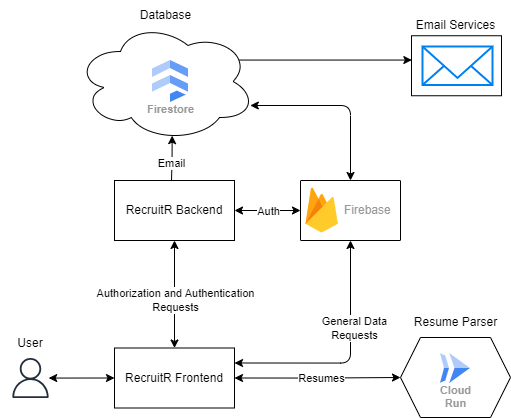

The diagram above was exported from draw.io. Its source (the exported page's mxGraphModel, read from the mxfile embedded in the PNG):
<mxGraphModel dx="882" dy="554" grid="1" gridSize="10" guides="1" tooltips="1" connect="1" arrows="1" fold="1" page="1" pageScale="1" pageWidth="850" pageHeight="1100" math="0" shadow="0">
  <root>
    <mxCell id="0" />
    <mxCell id="1" parent="0" />
    <mxCell id="kbEdMqrh5PFtvAJvROz6-77" value="" style="edgeStyle=orthogonalEdgeStyle;rounded=0;orthogonalLoop=1;jettySize=auto;html=1;exitX=0.88;exitY=0.25;exitDx=0;exitDy=0;exitPerimeter=0;entryX=0.004;entryY=0.405;entryDx=0;entryDy=0;entryPerimeter=0;" edge="1" parent="1" target="kbEdMqrh5PFtvAJvROz6-43">
      <mxGeometry relative="1" as="geometry">
        <mxPoint x="404.0100000000001" y="127.02" as="sourcePoint" />
        <mxPoint x="550" y="120" as="targetPoint" />
        <Array as="points">
          <mxPoint x="404" y="120" />
        </Array>
      </mxGeometry>
    </mxCell>
    <mxCell id="kbEdMqrh5PFtvAJvROz6-8" value="" style="ellipse;shape=cloud;whiteSpace=wrap;html=1;" vertex="1" parent="1">
      <mxGeometry x="245" y="81" width="180" height="120" as="geometry" />
    </mxCell>
    <mxCell id="kbEdMqrh5PFtvAJvROz6-16" style="edgeStyle=orthogonalEdgeStyle;rounded=1;orthogonalLoop=1;jettySize=auto;html=1;exitX=1;exitY=0.5;exitDx=0;exitDy=0;curved=0;startArrow=classic;startFill=1;entryX=0;entryY=0.5;entryDx=0;entryDy=0;" edge="1" parent="1" source="kbEdMqrh5PFtvAJvROz6-20" target="kbEdMqrh5PFtvAJvROz6-17">
      <mxGeometry relative="1" as="geometry">
        <mxPoint x="710" y="438" as="targetPoint" />
        <mxPoint x="439.9999999999999" y="433.74" as="sourcePoint" />
      </mxGeometry>
    </mxCell>
    <mxCell id="kbEdMqrh5PFtvAJvROz6-27" value="Resumes" style="edgeLabel;html=1;align=center;verticalAlign=middle;resizable=0;points=[];" vertex="1" connectable="0" parent="kbEdMqrh5PFtvAJvROz6-16">
      <mxGeometry x="0.5234" y="1" relative="1" as="geometry">
        <mxPoint x="-40" y="1" as="offset" />
      </mxGeometry>
    </mxCell>
    <mxCell id="kbEdMqrh5PFtvAJvROz6-1" value="RecruitR Backend" style="rounded=0;whiteSpace=wrap;html=1;" vertex="1" parent="1">
      <mxGeometry x="284" y="240" width="120" height="60" as="geometry" />
    </mxCell>
    <mxCell id="kbEdMqrh5PFtvAJvROz6-11" value="" style="edgeStyle=orthogonalEdgeStyle;rounded=0;orthogonalLoop=1;jettySize=auto;html=1;entryX=0;entryY=0.5;entryDx=0;entryDy=0;startArrow=classic;startFill=1;" edge="1" parent="1" source="kbEdMqrh5PFtvAJvROz6-3" target="kbEdMqrh5PFtvAJvROz6-20">
      <mxGeometry relative="1" as="geometry">
        <Array as="points">
          <mxPoint x="220" y="437.5" />
        </Array>
      </mxGeometry>
    </mxCell>
    <mxCell id="kbEdMqrh5PFtvAJvROz6-3" value="" style="sketch=0;outlineConnect=0;fontColor=#232F3E;gradientColor=none;fillColor=#232F3D;strokeColor=none;dashed=0;verticalLabelPosition=bottom;verticalAlign=top;align=center;html=1;fontSize=12;fontStyle=0;aspect=fixed;pointerEvents=1;shape=mxgraph.aws4.user;" vertex="1" parent="1">
      <mxGeometry x="180" y="417.5" width="40" height="40" as="geometry" />
    </mxCell>
    <mxCell id="kbEdMqrh5PFtvAJvROz6-4" value="User" style="text;html=1;align=center;verticalAlign=middle;whiteSpace=wrap;rounded=0;" vertex="1" parent="1">
      <mxGeometry x="170" y="387.5" width="60" height="30" as="geometry" />
    </mxCell>
    <mxCell id="kbEdMqrh5PFtvAJvROz6-7" value="Firestore" style="sketch=0;html=1;verticalAlign=top;labelPosition=center;verticalLabelPosition=bottom;align=center;spacingTop=-6;fontSize=11;fontStyle=1;fontColor=#999999;shape=image;aspect=fixed;imageAspect=0;image=data:image/svg+xml,(base64 omitted: 848 chars);" vertex="1" parent="1">
      <mxGeometry x="322" y="120" width="36" height="42" as="geometry" />
    </mxCell>
    <mxCell id="kbEdMqrh5PFtvAJvROz6-21" style="edgeStyle=orthogonalEdgeStyle;rounded=0;orthogonalLoop=1;jettySize=auto;html=1;exitX=0.5;exitY=0;exitDx=0;exitDy=0;entryX=0.5;entryY=1;entryDx=0;entryDy=0;startArrow=classic;startFill=1;" edge="1" parent="1" source="kbEdMqrh5PFtvAJvROz6-20" target="kbEdMqrh5PFtvAJvROz6-1">
      <mxGeometry relative="1" as="geometry" />
    </mxCell>
    <mxCell id="kbEdMqrh5PFtvAJvROz6-28" value="Authorization and Authentication&lt;div&gt;Requests&lt;/div&gt;" style="edgeLabel;html=1;align=center;verticalAlign=middle;resizable=0;points=[];" vertex="1" connectable="0" parent="kbEdMqrh5PFtvAJvROz6-21">
      <mxGeometry x="-0.1167" y="1" relative="1" as="geometry">
        <mxPoint x="1" as="offset" />
      </mxGeometry>
    </mxCell>
    <mxCell id="kbEdMqrh5PFtvAJvROz6-20" value="RecruitR Frontend" style="rounded=0;whiteSpace=wrap;html=1;" vertex="1" parent="1">
      <mxGeometry x="284" y="407.5" width="120" height="60" as="geometry" />
    </mxCell>
    <mxCell id="kbEdMqrh5PFtvAJvROz6-22" style="edgeStyle=orthogonalEdgeStyle;rounded=1;orthogonalLoop=1;jettySize=auto;html=1;exitX=1;exitY=0.25;exitDx=0;exitDy=0;curved=0;startArrow=classic;startFill=1;entryX=0.5;entryY=1;entryDx=0;entryDy=0;" edge="1" parent="1" source="kbEdMqrh5PFtvAJvROz6-20" target="kbEdMqrh5PFtvAJvROz6-69">
      <mxGeometry relative="1" as="geometry">
        <mxPoint x="500.0000000000002" y="259.9999999999999" as="targetPoint" />
        <mxPoint x="414" y="380" as="sourcePoint" />
        <Array as="points">
          <mxPoint x="520" y="422" />
        </Array>
      </mxGeometry>
    </mxCell>
    <mxCell id="kbEdMqrh5PFtvAJvROz6-25" value="General Data&lt;div&gt;Requests&lt;/div&gt;" style="edgeLabel;html=1;align=center;verticalAlign=middle;resizable=0;points=[];" vertex="1" connectable="0" parent="kbEdMqrh5PFtvAJvROz6-22">
      <mxGeometry x="0.0358" y="-7" relative="1" as="geometry">
        <mxPoint x="-4" y="-28" as="offset" />
      </mxGeometry>
    </mxCell>
    <mxCell id="kbEdMqrh5PFtvAJvROz6-23" value="" style="group" vertex="1" connectable="0" parent="1">
      <mxGeometry x="570" y="367" width="110" height="110" as="geometry" />
    </mxCell>
    <mxCell id="kbEdMqrh5PFtvAJvROz6-17" value="" style="shape=hexagon;perimeter=hexagonPerimeter2;whiteSpace=wrap;html=1;fixedSize=1;" vertex="1" parent="kbEdMqrh5PFtvAJvROz6-23">
      <mxGeometry y="30" width="110" height="80" as="geometry" />
    </mxCell>
    <mxCell id="kbEdMqrh5PFtvAJvROz6-15" value="Cloud&#10;Run" style="sketch=0;html=1;verticalAlign=top;labelPosition=center;verticalLabelPosition=bottom;align=center;spacingTop=-6;fontSize=11;fontStyle=1;fontColor=#999999;shape=image;aspect=fixed;imageAspect=0;image=data:image/svg+xml,(base64 omitted: 656 chars);" vertex="1" parent="kbEdMqrh5PFtvAJvROz6-23">
      <mxGeometry x="40" y="46" width="30" height="30" as="geometry" />
    </mxCell>
    <mxCell id="kbEdMqrh5PFtvAJvROz6-19" value="Resume Parser" style="text;html=1;align=center;verticalAlign=middle;resizable=0;points=[];autosize=1;strokeColor=none;fillColor=none;" vertex="1" parent="kbEdMqrh5PFtvAJvROz6-23">
      <mxGeometry width="110" height="30" as="geometry" />
    </mxCell>
    <mxCell id="kbEdMqrh5PFtvAJvROz6-29" value="Database" style="text;html=1;align=center;verticalAlign=middle;resizable=0;points=[];autosize=1;strokeColor=none;fillColor=none;" vertex="1" parent="1">
      <mxGeometry x="300" y="60" width="70" height="30" as="geometry" />
    </mxCell>
    <mxCell id="kbEdMqrh5PFtvAJvROz6-32" style="edgeStyle=orthogonalEdgeStyle;rounded=1;orthogonalLoop=1;jettySize=auto;html=1;exitX=0.5;exitY=0;exitDx=0;exitDy=0;entryX=0.96;entryY=0.7;entryDx=0;entryDy=0;entryPerimeter=0;curved=0;startArrow=classic;startFill=1;" edge="1" parent="1" source="kbEdMqrh5PFtvAJvROz6-69">
      <mxGeometry relative="1" as="geometry">
        <mxPoint x="419.79999999999995" y="165" as="targetPoint" />
        <mxPoint x="500.144" y="230.53999999999985" as="sourcePoint" />
        <Array as="points">
          <mxPoint x="520" y="165" />
        </Array>
      </mxGeometry>
    </mxCell>
    <mxCell id="kbEdMqrh5PFtvAJvROz6-35" style="edgeStyle=orthogonalEdgeStyle;rounded=0;orthogonalLoop=1;jettySize=auto;html=1;exitX=0.25;exitY=0;exitDx=0;exitDy=0;entryX=0.537;entryY=0.951;entryDx=0;entryDy=0;entryPerimeter=0;" edge="1" parent="1" target="kbEdMqrh5PFtvAJvROz6-8">
      <mxGeometry relative="1" as="geometry">
        <mxPoint x="341" y="240" as="sourcePoint" />
        <mxPoint x="340" y="210" as="targetPoint" />
      </mxGeometry>
    </mxCell>
    <mxCell id="kbEdMqrh5PFtvAJvROz6-36" value="Email" style="edgeLabel;html=1;align=center;verticalAlign=middle;resizable=0;points=[];" vertex="1" connectable="0" parent="kbEdMqrh5PFtvAJvROz6-35">
      <mxGeometry x="-0.2278" relative="1" as="geometry">
        <mxPoint x="-1" as="offset" />
      </mxGeometry>
    </mxCell>
    <mxCell id="kbEdMqrh5PFtvAJvROz6-67" value="" style="edgeStyle=orthogonalEdgeStyle;rounded=0;orthogonalLoop=1;jettySize=auto;html=1;startArrow=classic;startFill=1;entryX=0;entryY=0.5;entryDx=0;entryDy=0;exitX=1;exitY=0.5;exitDx=0;exitDy=0;" edge="1" parent="1" target="kbEdMqrh5PFtvAJvROz6-69" source="kbEdMqrh5PFtvAJvROz6-1">
      <mxGeometry relative="1" as="geometry">
        <mxPoint x="634" y="260" as="sourcePoint" />
      </mxGeometry>
    </mxCell>
    <mxCell id="kbEdMqrh5PFtvAJvROz6-68" value="Auth" style="edgeLabel;html=1;align=center;verticalAlign=middle;resizable=0;points=[];" vertex="1" connectable="0" parent="kbEdMqrh5PFtvAJvROz6-67">
      <mxGeometry x="0.1462" relative="1" as="geometry">
        <mxPoint x="-4" as="offset" />
      </mxGeometry>
    </mxCell>
    <mxCell id="kbEdMqrh5PFtvAJvROz6-69" value="" style="strokeColor=default;shadow=0;strokeWidth=1;rounded=1;absoluteArcSize=1;arcSize=2;" vertex="1" parent="1">
      <mxGeometry x="470" y="240" width="100" height="60" as="geometry" />
    </mxCell>
    <mxCell id="kbEdMqrh5PFtvAJvROz6-70" value="Firebase" style="sketch=0;dashed=0;connectable=0;html=1;fillColor=#5184F3;strokeColor=none;shape=mxgraph.gcp2.firebase;part=1;labelPosition=right;verticalLabelPosition=middle;align=left;verticalAlign=middle;spacingLeft=5;fontColor=#999999;fontSize=12;" vertex="1" parent="kbEdMqrh5PFtvAJvROz6-69">
      <mxGeometry width="32.4" height="45" relative="1" as="geometry">
        <mxPoint x="5" y="7" as="offset" />
      </mxGeometry>
    </mxCell>
    <mxCell id="kbEdMqrh5PFtvAJvROz6-75" value="" style="group" vertex="1" connectable="0" parent="1">
      <mxGeometry x="575" y="70" width="100" height="85.25" as="geometry" />
    </mxCell>
    <mxCell id="kbEdMqrh5PFtvAJvROz6-43" value="" style="rounded=0;whiteSpace=wrap;html=1;" vertex="1" parent="kbEdMqrh5PFtvAJvROz6-75">
      <mxGeometry x="6" y="25.25" width="90" height="60" as="geometry" />
    </mxCell>
    <mxCell id="kbEdMqrh5PFtvAJvROz6-44" value="" style="html=1;verticalLabelPosition=bottom;align=center;labelBackgroundColor=#ffffff;verticalAlign=top;strokeWidth=2;strokeColor=#0080F0;shadow=0;dashed=0;shape=mxgraph.ios7.icons.mail;" vertex="1" parent="kbEdMqrh5PFtvAJvROz6-75">
      <mxGeometry x="17" y="36" width="70" height="38.5" as="geometry" />
    </mxCell>
    <mxCell id="kbEdMqrh5PFtvAJvROz6-52" value="Email Services" style="text;html=1;align=center;verticalAlign=middle;resizable=0;points=[];autosize=1;strokeColor=none;fillColor=none;" vertex="1" parent="kbEdMqrh5PFtvAJvROz6-75">
      <mxGeometry width="100" height="30" as="geometry" />
    </mxCell>
  </root>
</mxGraphModel>